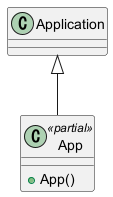

The diagram above was rendered by PlantUML. Its source (embedded in the PNG):
@startuml
class App <<partial>> {
    + App()
}
Application <|-- App
@enduml